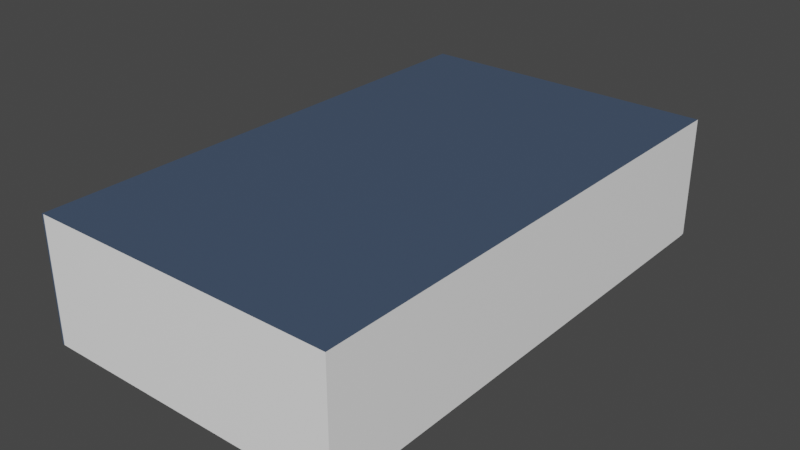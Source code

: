 # Source: mensa_aula_v0.1.blend  (saved by Blender 2.93.20; exported with 4.5.12 LTS)
import bpy
from mathutils import Matrix  # noqa: F401  (used for matrix-valued properties, if any)

bpy.ops.wm.read_factory_settings(use_empty=True)
scene = bpy.context.scene
scene.name = 'Scene'

# ---- collections
col_collection = bpy.data.collections.new('Collection'); scene.collection.children.link(col_collection)

# ---- images (referenced by path relative to the original .blend; pixels are not part of the script)
import os
ASSET_DIR = os.environ.get("B2B_ASSET_DIR", "")  # directory of the original .blend (textures are referenced by path, not embedded)
HERE = os.path.dirname(os.path.abspath(__file__))  # packed textures are extracted next to this script under _unpacked/

def load_image(name, relpath, width, height, colorspace="sRGB"):
    """Load a texture the original file referenced (path relative to the .blend, or extracted next to this script)."""
    p = next((c for c in (os.path.join(HERE, relpath), os.path.join(ASSET_DIR, relpath)) if relpath and os.path.exists(c)), "")
    if p:
        img = bpy.data.images.load(p, check_existing=True)
        img.name = name
    else:  # same state as the original file: an image datablock whose file is absent (Cycles renders it pink)
        img = bpy.data.images.new(name, width, height)
        img.source = "FILE"
        img.filepath = "//" + (relpath or name)
    img.colorspace_settings.name = colorspace
    return img
img_mensa_aula_texture = load_image('mensa_aula texture', '_unpacked/mensa_aula_texture.6c4068ff.png', 1024, 1024, 'sRGB')

# ---- materials (node trees are filled in below, after node groups)
mat_mensa_aula_material = bpy.data.materials.new('mensa_aula material')
mat_mensa_aula_material.alpha_threshold = 0.0
mat_mensa_aula_material.use_transparent_shadow = False
mat_mensa_aula_material.line_color = (0.0, 0.0, 0.0, 1.0)

# ---- material node trees
mat_mensa_aula_material.use_nodes = True; mat_mensa_aula_material.node_tree.nodes.clear()
_N = mat_mensa_aula_material.node_tree.nodes; _L = mat_mensa_aula_material.node_tree.links
n0 = _N.new('ShaderNodeOutputMaterial'); n0.name = 'Material Output'; n0.location = (300, 300)
n1 = _N.new('ShaderNodeBsdfPrincipled'); n1.name = 'Principled BSDF'; n1.location = (10, 300)
n1.distribution = 'GGX'
n1.subsurface_method = 'BURLEY'
n1.inputs[2].default_value = 0.4
n1.inputs[3].default_value = 1.45
n1.inputs[27].default_value = (0.0, 0.0, 0.0, 1.0)
n1.inputs[28].default_value = 1.0
n2 = _N.new('ShaderNodeTexImage'); n2.name = 'Image Texture'; n2.location = (-280, 280)
n2.image = img_mensa_aula_texture
_L.new(n1.outputs[0], n0.inputs[0])
_L.new(n2.outputs[0], n1.inputs[0])
n0.is_active_output = True

# ---- world
world_world = bpy.data.worlds.new('World'); scene.world = world_world
world_world.use_nodes = True; world_world.node_tree.nodes.clear()
_N = world_world.node_tree.nodes; _L = world_world.node_tree.links
n0 = _N.new('ShaderNodeOutputWorld'); n0.name = 'World Output'; n0.location = (300, 300)
n1 = _N.new('ShaderNodeBackground'); n1.name = 'Background'; n1.location = (10, 300)
n1.inputs[0].default_value = (0.05088, 0.05088, 0.05088, 1.0)
_L.new(n1.outputs[0], n0.inputs[0])
n0.is_active_output = True
world_world.color = (0.05088, 0.05088, 0.05088)
world_world.use_sun_shadow = False
world_world.sun_shadow_jitter_overblur = 0.0

# ---- meshes
me_cube = bpy.data.meshes.new('Cube')
me_cube.from_pydata([(1.0, 1.0, 1.0), (1.0, 1.0, -1.0), (1.0, -1.0, 1.0), (1.0, -1.0, -1.0), (-1.0, 1.0, 1.0), (-1.0, 1.0, -1.0), (-1.0, -1.0, 1.0), (-1.0, -1.0, -1.0)], [], [(0, 4, 6, 2), (3, 2, 6, 7), (7, 6, 4, 5), (5, 1, 3, 7), (1, 0, 2, 3), (5, 4, 0, 1)])
_uv = me_cube.uv_layers.new(name='UVMap')
_uv.uv.foreach_set('vector', [0.6667, 0.0, 1.0, 0.0, 1.0, 0.3333, 0.6667, 0.3333, 0.3333, 0.0, 0.3333, 0.3333, 0.0, 0.3333, 0.0, 0.0, 0.3333, 0.3333, 0.3333, 0.6667, 0.0, 0.6667, 0.0, 0.3333, 0.3333, 0.0, 0.6667, 0.0, 0.6667, 0.3333, 0.3333, 0.3333, 0.6667, 0.3333, 0.6667, 0.6667, 0.3333, 0.6667, 0.3333, 0.3333, 0.3333, 0.6667, 0.3333, 1.0, 0.0, 1.0, 0.0, 0.6667])
me_cube.materials.append(mat_mensa_aula_material)
me_cube.use_remesh_preserve_volume = False
me_cube.use_remesh_preserve_attributes = False
me_cube.use_mirror_vertex_groups = False
me_cube.use_paint_bone_selection = False
me_cube.use_paint_mask = True
me_cube.update()

# ---- objects
ob_mensa_aula = bpy.data.objects.new('mensa_aula', me_cube)

# ---- transforms, parenting, visibility, modifiers, constraints
ob_mensa_aula.location = (-85.0, 170.0, 5.0)
ob_mensa_aula.scale = (12.5, 21.0, 5.0)
ob_mensa_aula.lock_rotations_4d = False
ob_mensa_aula.empty_display_type = 'ARROWS'
ob_mensa_aula.lineart.crease_threshold = 0.0

# ---- collection membership
col_collection.objects.link(ob_mensa_aula)

# ---- scene / render settings (as saved in the file)
scene.frame_start = 1; scene.frame_end = 250; scene.frame_set(1)
scene.render.engine = 'BLENDER_EEVEE_NEXT'
scene.cycles.use_denoising = False
scene.cycles.samples = 128
scene.cycles.sampling_pattern = 'TABULATED_SOBOL'
scene.cycles.use_adaptive_sampling = False
scene.cycles.use_light_tree = False
scene.view_settings.view_transform = 'Filmic'
bpy.context.view_layer.update()

# ---- added for rendering (the .blend has no active camera and no usable light): camera, sun
cam_auto = bpy.data.cameras.new('AutoCamera')
cam_auto.lens = 50.0
cam_auto.sensor_width = 36.0
cam_auto.clip_end = 1000.0
ob_auto_camera = bpy.data.objects.new('AutoCamera', cam_auto)
scene.collection.objects.link(ob_auto_camera)
ob_auto_camera.location = (-38.8407, 114.609, 41.9275)
ob_auto_camera.rotation_euler = (1.09748, -7.21219e-08, 0.694738)
scene.camera = ob_auto_camera
light_auto_sun = bpy.data.lights.new('AutoSun', 'SUN')
light_auto_sun.energy = 3.0
light_auto_sun.angle = 0.0523599
ob_auto_sun = bpy.data.objects.new('AutoSun', light_auto_sun)
scene.collection.objects.link(ob_auto_sun)
ob_auto_sun.rotation_euler = (0.872665, 0.174533, 0.523599)
bpy.context.view_layer.update()
